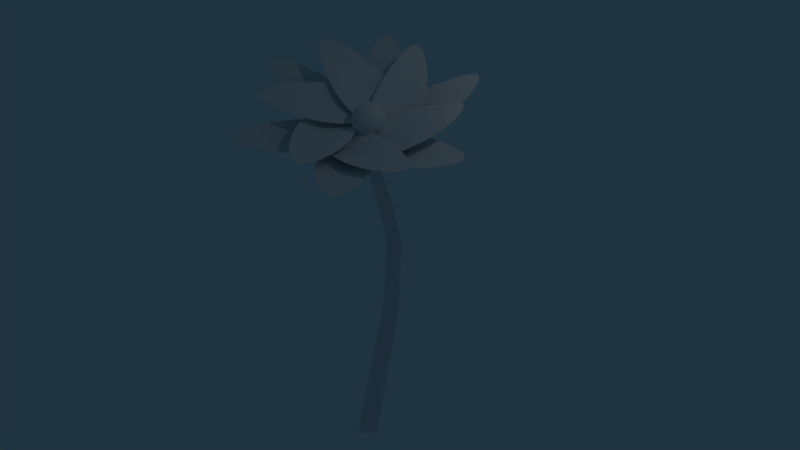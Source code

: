 # Source: Blume1.blend  (saved by Blender 2.78.0; exported with 4.5.12 LTS)
import bpy
from mathutils import Matrix  # noqa: F401  (used for matrix-valued properties, if any)

bpy.ops.wm.read_factory_settings(use_empty=True)
scene = bpy.context.scene
scene.name = 'Scene'

# ---- collections
col_collection_1 = bpy.data.collections.new('Collection 1'); scene.collection.children.link(col_collection_1)

# ---- materials (node trees are filled in below, after node groups)
mat_blume1_pollen = bpy.data.materials.new('blume1_pollen')
mat_blume1_pollen.alpha_threshold = 0.0
mat_blume1_pollen.use_transparent_shadow = False
mat_blume1_pollen.roughness = 0.5
mat_blume1_bl_te_001 = bpy.data.materials.new('blume1_blüte.001')
mat_blume1_bl_te_001.alpha_threshold = 0.0
mat_blume1_bl_te_001.use_transparent_shadow = False
mat_blume1_bl_te_001.roughness = 0.5
mat_blume1_st_ngel = bpy.data.materials.new('blume1_stängel')
mat_blume1_st_ngel.alpha_threshold = 0.0
mat_blume1_st_ngel.use_transparent_shadow = False
mat_blume1_st_ngel.roughness = 0.5

# ---- material node trees

# ---- world
world_world = bpy.data.worlds.new('World'); scene.world = world_world
world_world.color = (0.01457, 0.03337, 0.05088)
world_world.use_sun_shadow = False
world_world.sun_shadow_jitter_overblur = 0.0
world_world.cycles.sampling_method = 'MANUAL'

# ---- cameras
cam_camera = bpy.data.cameras.new('Camera')
cam_camera.clip_end = 100.0
cam_camera.lens = 35.0
cam_camera.sensor_width = 32.0
cam_camera.sensor_height = 18.0
cam_camera.ortho_scale = 7.314
cam_camera.dof.focus_distance = 0.0
cam_camera.dof.aperture_fstop = 128.0

# ---- lights
light_lamp = bpy.data.lights.new('Lamp', 'POINT')
light_lamp.transmission_factor = 0.0
light_lamp.cutoff_distance = 30.0
light_lamp.energy = 100.0
light_lamp.shadow_buffer_clip_start = 1.001
light_lamp.shadow_soft_size = 0.1
light_lamp.shadow_maximum_resolution = 0.006
light_lamp.use_absolute_resolution = True

# ---- meshes
me_sphere = bpy.data.meshes.new('Sphere')
me_sphere.from_pydata([(0.03806, 0.1913, 0.9808), (0.07466, 0.3753, 0.9239), (0.1084, 0.5449, 0.8315), (0.1379, 0.6935, 0.7071), (0.1622, 0.8155, 0.5556), (0.1802, 0.9061, 0.3827), (0.1913, 0.9619, 0.1951), (0.1951, 0.9808, 7.55e-08), (0.1913, 0.9619, -0.1951), (0.1802, 0.9061, -0.3827), (0.1622, 0.8155, -0.5556), (0.1379, 0.6935, -0.7071), (0.1084, 0.5449, -0.8315), (0.07466, 0.3753, -0.9239), (0.03806, 0.1913, -0.9808), (0.07466, 0.1802, 0.9808), (0.1464, 0.3536, 0.9239), (0.2126, 0.5133, 0.8315), (0.2706, 0.6533, 0.7071), (0.3182, 0.7682, 0.5556), (0.3536, 0.8536, 0.3827), (0.3753, 0.9061, 0.1951), (0.3827, 0.9239, 7.55e-08), (0.3753, 0.9061, -0.1951), (0.3536, 0.8536, -0.3827), (0.3182, 0.7682, -0.5556), (0.2706, 0.6533, -0.7071), (0.2126, 0.5133, -0.8315), (0.1464, 0.3536, -0.9239), (0.07466, 0.1802, -0.9808), (0.1084, 0.1622, 0.9808), (0.2126, 0.3182, 0.9239), (0.3087, 0.4619, 0.8315), (0.3928, 0.5879, 0.7071), (0.4619, 0.6913, 0.5556), (0.5133, 0.7682, 0.3827), (0.5449, 0.8155, 0.1951), (0.5556, 0.8315, 7.55e-08), (0.5449, 0.8155, -0.1951), (0.5133, 0.7682, -0.3827), (0.4619, 0.6913, -0.5556), (0.3928, 0.5879, -0.7071), (0.3087, 0.4619, -0.8315), (0.2126, 0.3182, -0.9239), (0.1084, 0.1622, -0.9808), (0.1379, 0.1379, 0.9808), (0.2706, 0.2706, 0.9239), (0.3928, 0.3928, 0.8315), (0.5, 0.5, 0.7071), (0.5879, 0.5879, 0.5556), (0.6533, 0.6533, 0.3827), (0.6935, 0.6935, 0.1951), (0.7071, 0.7071, 7.55e-08), (0.6935, 0.6935, -0.1951), (0.6533, 0.6533, -0.3827), (0.5879, 0.5879, -0.5556), (0.5, 0.5, -0.7071), (0.3928, 0.3928, -0.8315), (0.2706, 0.2706, -0.9239), (0.1379, 0.1379, -0.9808), (0.1622, 0.1084, 0.9808), (0.3182, 0.2126, 0.9239), (0.4619, 0.3087, 0.8315), (0.5879, 0.3928, 0.7071), (0.6913, 0.4619, 0.5556), (0.7682, 0.5133, 0.3827), (0.8155, 0.5449, 0.1951), (0.8315, 0.5556, 7.55e-08), (0.8155, 0.5449, -0.1951), (0.7682, 0.5133, -0.3827), (0.6913, 0.4619, -0.5556), (0.5879, 0.3928, -0.7071), (0.4619, 0.3087, -0.8315), (0.3182, 0.2126, -0.9239), (0.1622, 0.1084, -0.9808), (0.0, -3.258e-07, -1.0), (0.1802, 0.07466, 0.9808), (0.3536, 0.1464, 0.9239), (0.5133, 0.2126, 0.8315), (0.6533, 0.2706, 0.7071), (0.7682, 0.3182, 0.5556), (0.8536, 0.3536, 0.3827), (0.9061, 0.3753, 0.1951), (0.9239, 0.3827, 7.55e-08), (0.9061, 0.3753, -0.1951), (0.8536, 0.3536, -0.3827), (0.7682, 0.3182, -0.5556), (0.6533, 0.2706, -0.7071), (0.5133, 0.2126, -0.8315), (0.3536, 0.1464, -0.9239), (0.1802, 0.07466, -0.9808), (0.1913, 0.03806, 0.9808), (0.3753, 0.07466, 0.9239), (0.5449, 0.1084, 0.8315), (0.6935, 0.1379, 0.7071), (0.8155, 0.1622, 0.5556), (0.9061, 0.1802, 0.3827), (0.9619, 0.1913, 0.1951), (0.9808, 0.1951, 7.55e-08), (0.9619, 0.1913, -0.1951), (0.9061, 0.1802, -0.3827), (0.8155, 0.1622, -0.5556), (0.6935, 0.1379, -0.7071), (0.5449, 0.1084, -0.8315), (0.3753, 0.07466, -0.9239), (0.1913, 0.03806, -0.9808), (0.1951, -3.266e-07, 0.9808), (0.3827, -3.192e-07, 0.9239), (0.5556, -3.117e-07, 0.8315), (0.7071, -3.192e-07, 0.7071), (0.8315, -3.341e-07, 0.5556), (0.9239, -2.745e-07, 0.3827), (0.9808, -3.937e-07, 0.1951), (1.0, -3.788e-07, 7.55e-08), (0.9808, -3.937e-07, -0.1951), (0.9239, -2.298e-07, -0.3827), (0.8315, -3.341e-07, -0.5556), (0.7071, -3.192e-07, -0.7071), (0.5556, -3.415e-07, -0.8315), (0.3827, -3.043e-07, -0.9239), (0.1951, -3.08e-07, -0.9808), (0.1913, -0.03806, 0.9808), (0.3753, -0.07466, 0.9239), (0.5449, -0.1084, 0.8315), (0.6935, -0.138, 0.7071), (0.8155, -0.1622, 0.5556), (0.9061, -0.1802, 0.3827), (0.9619, -0.1913, 0.1951), (0.9808, -0.1951, 7.55e-08), (0.9619, -0.1913, -0.1951), (0.9061, -0.1802, -0.3827), (0.8155, -0.1622, -0.5556), (0.6935, -0.138, -0.7071), (0.5449, -0.1084, -0.8315), (0.3753, -0.07466, -0.9239), (0.1913, -0.03806, -0.9808), (0.1802, -0.07466, 0.9808), (0.3536, -0.1464, 0.9239), (0.5133, -0.2126, 0.8315), (0.6533, -0.2706, 0.7071), (0.7682, -0.3182, 0.5556), (0.8536, -0.3536, 0.3827), (0.9061, -0.3753, 0.1951), (0.9239, -0.3827, 7.55e-08), (0.9061, -0.3753, -0.1951), (0.8536, -0.3536, -0.3827), (0.7682, -0.3182, -0.5556), (0.6533, -0.2706, -0.7071), (0.5133, -0.2126, -0.8315), (0.3536, -0.1464, -0.9239), (0.1802, -0.07466, -0.9808), (0.1622, -0.1084, 0.9808), (0.3182, -0.2126, 0.9239), (0.4619, -0.3087, 0.8315), (0.5879, -0.3928, 0.7071), (0.6913, -0.4619, 0.5556), (0.7682, -0.5133, 0.3827), (0.8155, -0.5449, 0.1951), (0.8315, -0.5556, 7.55e-08), (0.8155, -0.5449, -0.1951), (0.7682, -0.5133, -0.3827), (0.6913, -0.4619, -0.5556), (0.5879, -0.3928, -0.7071), (0.4619, -0.3087, -0.8315), (0.3182, -0.2126, -0.9239), (0.1622, -0.1084, -0.9808), (0.1379, -0.138, 0.9808), (0.2706, -0.2706, 0.9239), (0.3928, -0.3928, 0.8315), (0.5, -0.5, 0.7071), (0.5879, -0.5879, 0.5556), (0.6533, -0.6533, 0.3827), (0.6935, -0.6935, 0.1951), (0.7071, -0.7071, 7.55e-08), (0.6935, -0.6935, -0.1951), (0.6533, -0.6533, -0.3827), (0.5879, -0.5879, -0.5556), (0.5, -0.5, -0.7071), (0.3928, -0.3928, -0.8315), (0.2706, -0.2706, -0.9239), (0.1379, -0.138, -0.9808), (0.1084, -0.1622, 0.9808), (0.2126, -0.3182, 0.9239), (0.3087, -0.4619, 0.8315), (0.3928, -0.5879, 0.7071), (0.4619, -0.6913, 0.5556), (0.5133, -0.7682, 0.3827), (0.5449, -0.8155, 0.1951), (0.5556, -0.8315, 7.55e-08), (0.5449, -0.8155, -0.1951), (0.5133, -0.7682, -0.3827), (0.4619, -0.6913, -0.5556), (0.3928, -0.5879, -0.7071), (0.3087, -0.4619, -0.8315), (0.2126, -0.3182, -0.9239), (0.1084, -0.1622, -0.9808), (0.07466, -0.1802, 0.9808), (0.1464, -0.3536, 0.9239), (0.2126, -0.5133, 0.8315), (0.2706, -0.6533, 0.7071), (0.3182, -0.7682, 0.5556), (0.3536, -0.8536, 0.3827), (0.3753, -0.9061, 0.1951), (0.3827, -0.9239, 7.55e-08), (0.3753, -0.9061, -0.1951), (0.3536, -0.8536, -0.3827), (0.3182, -0.7682, -0.5556), (0.2706, -0.6533, -0.7071), (0.2126, -0.5133, -0.8315), (0.1464, -0.3536, -0.9239), (0.07466, -0.1802, -0.9808), (0.03806, -0.1913, 0.9808), (0.07466, -0.3753, 0.9239), (0.1084, -0.5449, 0.8315), (0.1379, -0.6935, 0.7071), (0.1622, -0.8155, 0.5556), (0.1802, -0.9061, 0.3827), (0.1913, -0.9619, 0.1951), (0.1951, -0.9808, 7.55e-08), (0.1913, -0.9619, -0.1951), (0.1802, -0.9061, -0.3827), (0.1622, -0.8155, -0.5556), (0.1379, -0.6935, -0.7071), (0.1084, -0.5449, -0.8315), (0.07466, -0.3753, -0.9239), (0.03806, -0.1913, -0.9808), (-7.212e-09, -0.1951, 0.9808), (4.122e-08, -0.3827, 0.9239), (2.632e-08, -0.5556, 0.8315), (-2.584e-08, -0.7071, 0.7071), (-8.544e-08, -0.8315, 0.5556), (6.357e-08, -0.9239, 0.3827), (-8.544e-08, -0.9808, 0.1951), (-1.003e-07, -1.0, 7.55e-08), (-8.544e-08, -0.9808, -0.1951), (6.357e-08, -0.9239, -0.3827), (-8.544e-08, -0.8315, -0.5556), (-2.584e-08, -0.7071, -0.7071), (-1.094e-08, -0.5556, -0.8315), (3.964e-09, -0.3827, -0.9239), (3.964e-09, -0.1951, -0.9808), (-0.03806, -0.1913, 0.9808), (-0.07466, -0.3753, 0.9239), (-0.1084, -0.5449, 0.8315), (-0.1379, -0.6935, 0.7071), (-0.1622, -0.8155, 0.5556), (-0.1802, -0.9061, 0.3827), (-0.1913, -0.9619, 0.1951), (-0.1951, -0.9808, 7.55e-08), (-0.1913, -0.9619, -0.1951), (-0.1802, -0.9061, -0.3827), (-0.1622, -0.8155, -0.5556), (-0.1379, -0.6935, -0.7071), (-0.1084, -0.5449, -0.8315), (-0.07466, -0.3753, -0.9239), (-0.03806, -0.1913, -0.9808), (-0.07466, -0.1802, 0.9808), (-0.1464, -0.3536, 0.9239), (-0.2126, -0.5133, 0.8315), (-0.2706, -0.6533, 0.7071), (-0.3182, -0.7682, 0.5556), (-0.3536, -0.8536, 0.3827), (-0.3753, -0.9061, 0.1951), (-0.3827, -0.9239, 7.55e-08), (-0.3753, -0.9061, -0.1951), (-0.3536, -0.8536, -0.3827), (-0.3182, -0.7682, -0.5556), (-0.2706, -0.6533, -0.7071), (-0.2126, -0.5133, -0.8315), (-0.1464, -0.3536, -0.9239), (-0.07466, -0.1802, -0.9808), (-1.81e-07, -5.968e-07, 1.0), (-0.1084, -0.1622, 0.9808), (-0.2126, -0.3182, 0.9239), (-0.3087, -0.4619, 0.8315), (-0.3928, -0.5879, 0.7071), (-0.4619, -0.6913, 0.5556), (-0.5133, -0.7682, 0.3827), (-0.5449, -0.8155, 0.1951), (-0.5556, -0.8315, 7.55e-08), (-0.5449, -0.8155, -0.1951), (-0.5133, -0.7682, -0.3827), (-0.4619, -0.6913, -0.5556), (-0.3928, -0.5879, -0.7071), (-0.3087, -0.4619, -0.8315), (-0.2126, -0.3182, -0.9239), (-0.1084, -0.1622, -0.9808), (-0.1379, -0.138, 0.9808), (-0.2706, -0.2706, 0.9239), (-0.3928, -0.3928, 0.8315), (-0.5, -0.5, 0.7071), (-0.5879, -0.5879, 0.5556), (-0.6533, -0.6533, 0.3827), (-0.6935, -0.6935, 0.1951), (-0.7071, -0.7071, 7.55e-08), (-0.6935, -0.6935, -0.1951), (-0.6533, -0.6533, -0.3827), (-0.5879, -0.5879, -0.5556), (-0.5, -0.5, -0.7071), (-0.3928, -0.3928, -0.8315), (-0.2706, -0.2706, -0.9239), (-0.1379, -0.1379, -0.9808), (-0.1622, -0.1084, 0.9808), (-0.3182, -0.2126, 0.9239), (-0.4619, -0.3087, 0.8315), (-0.5879, -0.3928, 0.7071), (-0.6913, -0.4619, 0.5556), (-0.7682, -0.5133, 0.3827), (-0.8155, -0.5449, 0.1951), (-0.8315, -0.5556, 7.55e-08), (-0.8155, -0.5449, -0.1951), (-0.7682, -0.5133, -0.3827), (-0.6913, -0.4619, -0.5556), (-0.5879, -0.3928, -0.7071), (-0.4619, -0.3087, -0.8315), (-0.3182, -0.2126, -0.9239), (-0.1622, -0.1084, -0.9808), (-0.1802, -0.07466, 0.9808), (-0.3536, -0.1464, 0.9239), (-0.5133, -0.2126, 0.8315), (-0.6533, -0.2706, 0.7071), (-0.7682, -0.3182, 0.5556), (-0.8536, -0.3536, 0.3827), (-0.9061, -0.3753, 0.1951), (-0.9239, -0.3827, 7.55e-08), (-0.9061, -0.3753, -0.1951), (-0.8536, -0.3536, -0.3827), (-0.7682, -0.3182, -0.5556), (-0.6533, -0.2706, -0.7071), (-0.5133, -0.2126, -0.8315), (-0.3536, -0.1464, -0.9239), (-0.1802, -0.07466, -0.9808), (-0.1913, -0.03806, 0.9808), (-0.3753, -0.07466, 0.9239), (-0.5449, -0.1084, 0.8315), (-0.6935, -0.1379, 0.7071), (-0.8155, -0.1622, 0.5556), (-0.9061, -0.1802, 0.3827), (-0.9619, -0.1913, 0.1951), (-0.9808, -0.1951, 7.55e-08), (-0.9619, -0.1913, -0.1951), (-0.9061, -0.1802, -0.3827), (-0.8155, -0.1622, -0.5556), (-0.6935, -0.1379, -0.7071), (-0.5449, -0.1084, -0.8315), (-0.3753, -0.07466, -0.9239), (-0.1913, -0.03806, -0.9808), (-0.1951, -3.117e-07, 0.9808), (-0.3827, -2.819e-07, 0.9239), (-0.5556, -2.819e-07, 0.8315), (-0.7071, -1.851e-07, 0.7071), (-0.8315, -1.404e-07, 0.5556), (-0.9239, -3.192e-07, 0.3827), (-0.9808, -9.567e-08, 0.1951), (-1.0, -1.404e-07, 7.55e-08), (-0.9808, -9.567e-08, -0.1951), (-0.9239, -3.192e-07, -0.3827), (-0.8315, -1.404e-07, -0.5556), (-0.7071, -1.851e-07, -0.7071), (-0.5556, -2.596e-07, -0.8315), (-0.3827, -2.521e-07, -0.9239), (-0.1951, -3.155e-07, -0.9808), (-0.1913, 0.03806, 0.9808), (-0.3753, 0.07466, 0.9239), (-0.5449, 0.1084, 0.8315), (-0.6935, 0.1379, 0.7071), (-0.8155, 0.1622, 0.5556), (-0.9061, 0.1802, 0.3827), (-0.9619, 0.1913, 0.1951), (-0.9808, 0.1951, 7.55e-08), (-0.9619, 0.1913, -0.1951), (-0.9061, 0.1802, -0.3827), (-0.8155, 0.1622, -0.5556), (-0.6935, 0.1379, -0.7071), (-0.5449, 0.1084, -0.8315), (-0.3753, 0.07466, -0.9239), (-0.1913, 0.03806, -0.9808), (-0.1802, 0.07466, 0.9808), (-0.3536, 0.1464, 0.9239), (-0.5133, 0.2126, 0.8315), (-0.6533, 0.2706, 0.7071), (-0.7682, 0.3182, 0.5556), (-0.8536, 0.3536, 0.3827), (-0.9061, 0.3753, 0.1951), (-0.9239, 0.3827, 7.55e-08), (-0.9061, 0.3753, -0.1951), (-0.8536, 0.3536, -0.3827), (-0.7682, 0.3182, -0.5556), (-0.6533, 0.2706, -0.7071), (-0.5133, 0.2126, -0.8315), (-0.3536, 0.1464, -0.9239), (-0.1802, 0.07466, -0.9808), (-0.1622, 0.1084, 0.9808), (-0.3182, 0.2126, 0.9239), (-0.4619, 0.3087, 0.8315), (-0.5879, 0.3928, 0.7071), (-0.6913, 0.4619, 0.5556), (-0.7682, 0.5133, 0.3827), (-0.8155, 0.5449, 0.1951), (-0.8315, 0.5556, 7.55e-08), (-0.8155, 0.5449, -0.1951), (-0.7682, 0.5133, -0.3827), (-0.6913, 0.4619, -0.5556), (-0.5879, 0.3928, -0.7071), (-0.4619, 0.3087, -0.8315), (-0.3182, 0.2126, -0.9239), (-0.1622, 0.1084, -0.9808), (-0.1379, 0.1379, 0.9808), (-0.2706, 0.2706, 0.9239), (-0.3928, 0.3928, 0.8315), (-0.5, 0.5, 0.7071), (-0.5879, 0.5879, 0.5556), (-0.6533, 0.6533, 0.3827), (-0.6935, 0.6935, 0.1951), (-0.7071, 0.7071, 7.55e-08), (-0.6935, 0.6935, -0.1951), (-0.6533, 0.6533, -0.3827), (-0.5879, 0.5879, -0.5556), (-0.5, 0.5, -0.7071), (-0.3928, 0.3928, -0.8315), (-0.2706, 0.2706, -0.9239), (-0.1379, 0.1379, -0.9808), (-0.1084, 0.1622, 0.9808), (-0.2126, 0.3182, 0.9239), (-0.3087, 0.4619, 0.8315), (-0.3928, 0.5879, 0.7071), (-0.4619, 0.6913, 0.5556), (-0.5133, 0.7682, 0.3827), (-0.5449, 0.8155, 0.1951), (-0.5556, 0.8315, 7.55e-08), (-0.5449, 0.8155, -0.1951), (-0.5133, 0.7682, -0.3827), (-0.4619, 0.6913, -0.5556), (-0.3928, 0.5879, -0.7071), (-0.3087, 0.4619, -0.8315), (-0.2126, 0.3182, -0.9239), (-0.1084, 0.1622, -0.9808), (-0.07466, 0.1802, 0.9808), (-0.1464, 0.3536, 0.9239), (-0.2126, 0.5133, 0.8315), (-0.2706, 0.6533, 0.7071), (-0.3182, 0.7682, 0.5556), (-0.3536, 0.8536, 0.3827), (-0.3753, 0.9061, 0.1951), (-0.3827, 0.9239, 7.55e-08), (-0.3753, 0.9061, -0.1951), (-0.3536, 0.8536, -0.3827), (-0.3182, 0.7682, -0.5556), (-0.2706, 0.6533, -0.7071), (-0.2126, 0.5133, -0.8315), (-0.1464, 0.3536, -0.9239), (-0.07466, 0.1802, -0.9808), (-0.03806, 0.1913, 0.9808), (-0.07466, 0.3753, 0.9239), (-0.1084, 0.5449, 0.8315), (-0.1379, 0.6935, 0.7071), (-0.1622, 0.8155, 0.5556), (-0.1802, 0.9061, 0.3827), (-0.1913, 0.9619, 0.1951), (-0.1951, 0.9808, 7.55e-08), (-0.1913, 0.9619, -0.1951), (-0.1802, 0.9061, -0.3827), (-0.1622, 0.8155, -0.5556), (-0.1379, 0.6935, -0.7071), (-0.1084, 0.5449, -0.8315), (-0.07466, 0.3753, -0.9239), (-0.03806, 0.1913, -0.9808), (3.749e-08, 0.1951, 0.9808), (7.847e-08, 0.3827, 0.9239), (1.083e-07, 0.5556, 0.8315), (1.53e-07, 0.7071, 0.7071), (2.722e-07, 0.8315, 0.5556), (6.357e-08, 0.9239, 0.3827), (2.573e-07, 0.9808, 0.1951), (2.722e-07, 1.0, 7.55e-08), (2.573e-07, 0.9808, -0.1951), (6.357e-08, 0.9239, -0.3827), (2.722e-07, 0.8315, -0.5556), (1.53e-07, 0.7071, -0.7071), (1.232e-07, 0.5556, -0.8315), (7.847e-08, 0.3827, -0.9239), (1.514e-08, 0.1951, -0.9808)], [], [(468, 467, 0, 1), (474, 473, 6, 7), (473, 472, 5, 6), (479, 478, 11, 12), (467, 271, 0), (472, 471, 4, 5), (478, 477, 10, 11), (477, 476, 9, 10), (471, 470, 3, 4), (476, 475, 8, 9), (75, 481, 14), (481, 480, 13, 14), (470, 469, 2, 3), (469, 468, 1, 2), (475, 474, 7, 8), (480, 479, 12, 13), (2, 1, 16, 17), (8, 7, 22, 23), (13, 12, 27, 28), (1, 0, 15, 16), (7, 6, 21, 22), (6, 5, 20, 21), (12, 11, 26, 27), (0, 271, 15), (5, 4, 19, 20), (11, 10, 25, 26), (10, 9, 24, 25), (4, 3, 18, 19), (9, 8, 23, 24), (75, 14, 29), (14, 13, 28, 29), (3, 2, 17, 18), (24, 23, 38, 39), (75, 29, 44), (18, 17, 32, 33), (23, 22, 37, 38), (29, 28, 43, 44), (28, 27, 42, 43), (17, 16, 31, 32), (16, 15, 30, 31), (22, 21, 36, 37), (27, 26, 41, 42), (15, 271, 30), (21, 20, 35, 36), (20, 19, 34, 35), (26, 25, 40, 41), (19, 18, 33, 34), (25, 24, 39, 40), (35, 34, 49, 50), (34, 33, 48, 49), (40, 39, 54, 55), (75, 44, 59), (33, 32, 47, 48), (39, 38, 53, 54), (38, 37, 52, 53), (44, 43, 58, 59), (32, 31, 46, 47), (37, 36, 51, 52), (43, 42, 57, 58), (42, 41, 56, 57), (31, 30, 45, 46), (30, 271, 45), (36, 35, 50, 51), (41, 40, 55, 56), (57, 56, 71, 72), (56, 55, 70, 71), (45, 271, 60), (50, 49, 64, 65), (55, 54, 69, 70), (75, 59, 74), (49, 48, 63, 64), (48, 47, 62, 63), (54, 53, 68, 69), (59, 58, 73, 74), (47, 46, 61, 62), (53, 52, 67, 68), (52, 51, 66, 67), (58, 57, 72, 73), (46, 45, 60, 61), (51, 50, 65, 66), (61, 60, 76, 77), (67, 66, 82, 83), (66, 65, 81, 82), (72, 71, 87, 88), (60, 271, 76), (65, 64, 80, 81), (71, 70, 86, 87), (70, 69, 85, 86), (64, 63, 79, 80), (69, 68, 84, 85), (75, 74, 90), (74, 73, 89, 90), (63, 62, 78, 79), (62, 61, 77, 78), (68, 67, 83, 84), (73, 72, 88, 89), (84, 83, 98, 99), (90, 89, 104, 105), (89, 88, 103, 104), (78, 77, 92, 93), (77, 76, 91, 92), (83, 82, 97, 98), (88, 87, 102, 103), (76, 271, 91), (82, 81, 96, 97), (81, 80, 95, 96), (87, 86, 101, 102), (80, 79, 94, 95), (86, 85, 100, 101), (85, 84, 99, 100), (75, 90, 105), (79, 78, 93, 94), (75, 105, 120), (94, 93, 108, 109), (100, 99, 114, 115), (99, 98, 113, 114), (105, 104, 119, 120), (93, 92, 107, 108), (98, 97, 112, 113), (104, 103, 118, 119), (103, 102, 117, 118), (92, 91, 106, 107), (91, 271, 106), (97, 96, 111, 112), (102, 101, 116, 117), (96, 95, 110, 111), (95, 94, 109, 110), (101, 100, 115, 116), (111, 110, 125, 126), (116, 115, 130, 131), (75, 120, 135), (110, 109, 124, 125), (109, 108, 123, 124), (115, 114, 129, 130), (120, 119, 134, 135), (108, 107, 122, 123), (114, 113, 128, 129), (113, 112, 127, 128), (119, 118, 133, 134), (107, 106, 121, 122), (112, 111, 126, 127), (118, 117, 132, 133), (117, 116, 131, 132), (106, 271, 121), (121, 271, 136), (126, 125, 140, 141), (132, 131, 146, 147), (131, 130, 145, 146), (125, 124, 139, 140), (130, 129, 144, 145), (75, 135, 150), (135, 134, 149, 150), (124, 123, 138, 139), (123, 122, 137, 138), (129, 128, 143, 144), (134, 133, 148, 149), (122, 121, 136, 137), (128, 127, 142, 143), (127, 126, 141, 142), (133, 132, 147, 148), (137, 136, 151, 152), (143, 142, 157, 158), (148, 147, 162, 163), (136, 271, 151), (142, 141, 156, 157), (141, 140, 155, 156), (147, 146, 161, 162), (140, 139, 154, 155), (146, 145, 160, 161), (145, 144, 159, 160), (75, 150, 165), (139, 138, 153, 154), (144, 143, 158, 159), (150, 149, 164, 165), (149, 148, 163, 164), (138, 137, 152, 153), (159, 158, 173, 174), (165, 164, 179, 180), (153, 152, 167, 168), (158, 157, 172, 173), (164, 163, 178, 179), (163, 162, 177, 178), (152, 151, 166, 167), (151, 271, 166), (157, 156, 171, 172), (162, 161, 176, 177), (156, 155, 170, 171), (155, 154, 169, 170), (161, 160, 175, 176), (75, 165, 180), (154, 153, 168, 169), (160, 159, 174, 175), (170, 169, 184, 185), (169, 168, 183, 184), (175, 174, 189, 190), (180, 179, 194, 195), (168, 167, 182, 183), (174, 173, 188, 189), (173, 172, 187, 188), (179, 178, 193, 194), (167, 166, 181, 182), (172, 171, 186, 187), (178, 177, 192, 193), (177, 176, 191, 192), (166, 271, 181), (171, 170, 185, 186), (176, 175, 190, 191), (75, 180, 195), (192, 191, 206, 207), (191, 190, 205, 206), (185, 184, 199, 200), (190, 189, 204, 205), (75, 195, 210), (195, 194, 209, 210), (184, 183, 198, 199), (183, 182, 197, 198), (189, 188, 203, 204), (194, 193, 208, 209), (182, 181, 196, 197), (188, 187, 202, 203), (187, 186, 201, 202), (193, 192, 207, 208), (181, 271, 196), (186, 185, 200, 201), (196, 271, 211), (202, 201, 216, 217), (201, 200, 215, 216), (207, 206, 221, 222), (200, 199, 214, 215), (206, 205, 220, 221), (205, 204, 219, 220), (75, 210, 225), (199, 198, 213, 214), (204, 203, 218, 219), (210, 209, 224, 225), (209, 208, 223, 224), (198, 197, 212, 213), (197, 196, 211, 212), (203, 202, 217, 218), (208, 207, 222, 223), (218, 217, 232, 233), (224, 223, 238, 239), (223, 222, 237, 238), (212, 211, 226, 227), (211, 271, 226), (217, 216, 231, 232), (222, 221, 236, 237), (216, 215, 230, 231), (215, 214, 229, 230), (221, 220, 235, 236), (75, 225, 240), (214, 213, 228, 229), (220, 219, 234, 235), (219, 218, 233, 234), (225, 224, 239, 240), (213, 212, 227, 228), (240, 239, 254, 255), (228, 227, 242, 243), (234, 233, 248, 249), (233, 232, 247, 248), (239, 238, 253, 254), (227, 226, 241, 242), (232, 231, 246, 247), (238, 237, 252, 253), (237, 236, 251, 252), (226, 271, 241), (231, 230, 245, 246), (236, 235, 250, 251), (75, 240, 255), (230, 229, 244, 245), (229, 228, 243, 244), (235, 234, 249, 250), (245, 244, 259, 260), (250, 249, 264, 265), (75, 255, 270), (255, 254, 269, 270), (244, 243, 258, 259), (243, 242, 257, 258), (249, 248, 263, 264), (254, 253, 268, 269), (242, 241, 256, 257), (248, 247, 262, 263), (247, 246, 261, 262), (253, 252, 267, 268), (241, 271, 256), (246, 245, 260, 261), (252, 251, 266, 267), (251, 250, 265, 266), (260, 259, 275, 276), (266, 265, 281, 282), (265, 264, 280, 281), (75, 270, 286), (259, 258, 274, 275), (264, 263, 279, 280), (270, 269, 285, 286), (269, 268, 284, 285), (258, 257, 273, 274), (257, 256, 272, 273), (263, 262, 278, 279), (268, 267, 283, 284), (256, 271, 272), (262, 261, 277, 278), (261, 260, 276, 277), (267, 266, 282, 283), (272, 271, 287), (278, 277, 292, 293), (283, 282, 297, 298), (277, 276, 291, 292), (276, 275, 290, 291), (282, 281, 296, 297), (75, 286, 301), (275, 274, 289, 290), (281, 280, 295, 296), (280, 279, 294, 295), (286, 285, 300, 301), (274, 273, 288, 289), (279, 278, 293, 294), (285, 284, 299, 300), (284, 283, 298, 299), (273, 272, 287, 288), (294, 293, 308, 309), (300, 299, 314, 315), (288, 287, 302, 303), (293, 292, 307, 308), (299, 298, 313, 314), (298, 297, 312, 313), (287, 271, 302), (292, 291, 306, 307), (297, 296, 311, 312), (75, 301, 316), (291, 290, 305, 306), (290, 289, 304, 305), (296, 295, 310, 311), (301, 300, 315, 316), (289, 288, 303, 304), (295, 294, 309, 310), (305, 304, 319, 320), (304, 303, 318, 319), (310, 309, 324, 325), (315, 314, 329, 330), (303, 302, 317, 318), (309, 308, 323, 324), (308, 307, 322, 323), (314, 313, 328, 329), (302, 271, 317), (307, 306, 321, 322), (313, 312, 327, 328), (312, 311, 326, 327), (306, 305, 320, 321), (311, 310, 325, 326), (75, 316, 331), (316, 315, 330, 331), (327, 326, 341, 342), (326, 325, 340, 341), (75, 331, 346), (320, 319, 334, 335), (325, 324, 339, 340), (331, 330, 345, 346), (330, 329, 344, 345), (319, 318, 333, 334), (318, 317, 332, 333), (324, 323, 338, 339), (329, 328, 343, 344), (317, 271, 332), (323, 322, 337, 338), (322, 321, 336, 337), (328, 327, 342, 343), (321, 320, 335, 336), (337, 336, 351, 352), (336, 335, 350, 351), (342, 341, 356, 357), (75, 346, 361), (335, 334, 349, 350), (341, 340, 355, 356), (340, 339, 354, 355), (346, 345, 360, 361), (334, 333, 348, 349), (339, 338, 353, 354), (345, 344, 359, 360), (344, 343, 358, 359), (333, 332, 347, 348), (332, 271, 347), (338, 337, 352, 353), (343, 342, 357, 358), (353, 352, 367, 368), (359, 358, 373, 374), (358, 357, 372, 373), (347, 271, 362), (352, 351, 366, 367), (357, 356, 371, 372), (75, 361, 376), (351, 350, 365, 366), (350, 349, 364, 365), (356, 355, 370, 371), (361, 360, 375, 376), (349, 348, 363, 364), (355, 354, 369, 370), (354, 353, 368, 369), (360, 359, 374, 375), (348, 347, 362, 363), (375, 374, 389, 390), (363, 362, 377, 378), (369, 368, 383, 384), (368, 367, 382, 383), (374, 373, 388, 389), (362, 271, 377), (367, 366, 381, 382), (373, 372, 387, 388), (372, 371, 386, 387), (366, 365, 380, 381), (371, 370, 385, 386), (75, 376, 391), (376, 375, 390, 391), (365, 364, 379, 380), (364, 363, 378, 379), (370, 369, 384, 385), (380, 379, 394, 395), (385, 384, 399, 400), (391, 390, 405, 406), (390, 389, 404, 405), (379, 378, 393, 394), (378, 377, 392, 393), (384, 383, 398, 399), (389, 388, 403, 404), (377, 271, 392), (383, 382, 397, 398), (382, 381, 396, 397), (388, 387, 402, 403), (381, 380, 395, 396), (387, 386, 401, 402), (386, 385, 400, 401), (75, 391, 406), (75, 406, 421), (395, 394, 409, 410), (401, 400, 415, 416), (400, 399, 414, 415), (406, 405, 420, 421), (394, 393, 408, 409), (399, 398, 413, 414), (405, 404, 419, 420), (404, 403, 418, 419), (393, 392, 407, 408), (392, 271, 407), (398, 397, 412, 413), (403, 402, 417, 418), (397, 396, 411, 412), (396, 395, 410, 411), (402, 401, 416, 417), (412, 411, 426, 427), (417, 416, 431, 432), (75, 421, 436), (411, 410, 425, 426), (410, 409, 424, 425), (416, 415, 430, 431), (421, 420, 435, 436), (409, 408, 423, 424), (415, 414, 429, 430), (414, 413, 428, 429), (420, 419, 434, 435), (408, 407, 422, 423), (413, 412, 427, 428), (419, 418, 433, 434), (418, 417, 432, 433), (407, 271, 422), (428, 427, 442, 443), (434, 433, 448, 449), (422, 271, 437), (427, 426, 441, 442), (433, 432, 447, 448), (432, 431, 446, 447), (426, 425, 440, 441), (431, 430, 445, 446), (75, 436, 451), (436, 435, 450, 451), (425, 424, 439, 440), (424, 423, 438, 439), (430, 429, 444, 445), (435, 434, 449, 450), (423, 422, 437, 438), (429, 428, 443, 444), (439, 438, 453, 454), (438, 437, 452, 453), (444, 443, 458, 459), (449, 448, 463, 464), (437, 271, 452), (443, 442, 457, 458), (442, 441, 456, 457), (448, 447, 462, 463), (441, 440, 455, 456), (447, 446, 461, 462), (446, 445, 460, 461), (75, 451, 466), (440, 439, 454, 455), (445, 444, 459, 460), (451, 450, 465, 466), (450, 449, 464, 465), (461, 460, 475, 476), (460, 459, 474, 475), (466, 465, 480, 481), (454, 453, 468, 469), (459, 458, 473, 474), (465, 464, 479, 480), (464, 463, 478, 479), (453, 452, 467, 468), (452, 271, 467), (458, 457, 472, 473), (463, 462, 477, 478), (457, 456, 471, 472), (456, 455, 470, 471), (462, 461, 476, 477), (75, 466, 481), (455, 454, 469, 470)])
me_sphere.polygons.foreach_set('use_smooth', [True] * 512)
me_sphere.materials.append(mat_blume1_pollen)
me_sphere.use_remesh_preserve_volume = False
me_sphere.use_remesh_preserve_attributes = False
me_sphere.use_mirror_vertex_groups = False
me_sphere.update()
me_plane_001 = bpy.data.meshes.new('Plane.001')
me_plane_001.from_pydata([(-0.5364, 0.5644, -0.3509), (0.9807, 0.5483, -0.3539), (-0.5249, 2.987, 0.1856), (0.9928, 3.476, 0.2863), (-0.7339, 1.821, -0.07206), (0.35, -0.1112, -0.7064), (1.263, 1.927, -0.05306), (0.2033, 4.743, 0.7411), (0.4673, 1.492, -0.5136)], [], [(8, 6, 3, 7), (4, 8, 7, 2), (0, 5, 8, 4), (5, 1, 6, 8)])
me_plane_001.polygons.foreach_set('use_smooth', [True] * 4)
me_plane_001.materials.append(mat_blume1_bl_te_001)
me_plane_001.use_remesh_preserve_volume = False
me_plane_001.use_remesh_preserve_attributes = False
me_plane_001.use_mirror_vertex_groups = False
me_plane_001.update()
me_plane = bpy.data.meshes.new('Plane')
me_plane.from_pydata([(0.3816, -0.07702, -0.06816), (1.399, 1.034, 0.1075), (-1.434, 1.451, 0.6569), (-0.7964, 2.881, 0.9754), (-0.6954, 0.5651, 0.2843), (1.482, 0.1837, -0.3686), (0.5491, 2.108, 0.5484), (-2.277, 3.067, 1.433), (0.3556, 1.299, -0.03635)], [], [(8, 6, 3, 7), (4, 8, 7, 2), (0, 5, 8, 4), (5, 1, 6, 8)])
me_plane.polygons.foreach_set('use_smooth', [True] * 4)
me_plane.materials.append(mat_blume1_bl_te_001)
me_plane.use_remesh_preserve_volume = False
me_plane.use_remesh_preserve_attributes = False
me_plane.use_mirror_vertex_groups = False
me_plane.update()
me_cylinder = bpy.data.meshes.new('Cylinder')
me_cylinder.from_pydata([(0.0, 1.0, -1.0), (0.0, 1.0, 1.0), (0.1951, 0.9808, -1.0), (0.1951, 0.9808, 1.0), (0.3827, 0.9239, -1.0), (0.3827, 0.9239, 1.0), (0.5556, 0.8315, -1.0), (0.5556, 0.8315, 1.0), (0.7071, 0.7071, -1.0), (0.7071, 0.7071, 1.0), (0.8315, 0.5556, -1.0), (0.8315, 0.5556, 1.0), (0.9239, 0.3827, -1.0), (0.9239, 0.3827, 1.0), (0.9808, 0.1951, -1.0), (0.9808, 0.1951, 1.0), (1.0, 7.55e-08, -1.0), (1.0, 7.55e-08, 1.0), (0.9808, -0.1951, -1.0), (0.9808, -0.1951, 1.0), (0.9239, -0.3827, -1.0), (0.9239, -0.3827, 1.0), (0.8315, -0.5556, -1.0), (0.8315, -0.5556, 1.0), (0.7071, -0.7071, -1.0), (0.7071, -0.7071, 1.0), (0.5556, -0.8315, -1.0), (0.5556, -0.8315, 1.0), (0.3827, -0.9239, -1.0), (0.3827, -0.9239, 1.0), (0.1951, -0.9808, -1.0), (0.1951, -0.9808, 1.0), (-3.258e-07, -1.0, -1.0), (-3.258e-07, -1.0, 1.0), (-0.1951, -0.9808, -1.0), (-0.1951, -0.9808, 1.0), (-0.3827, -0.9239, -1.0), (-0.3827, -0.9239, 1.0), (-0.5556, -0.8315, -1.0), (-0.5556, -0.8315, 1.0), (-0.7071, -0.7071, -1.0), (-0.7071, -0.7071, 1.0), (-0.8315, -0.5556, -1.0), (-0.8315, -0.5556, 1.0), (-0.9239, -0.3827, -1.0), (-0.9239, -0.3827, 1.0), (-0.9808, -0.1951, -1.0), (-0.9808, -0.1951, 1.0), (-1.0, 9.656e-07, -1.0), (-1.0, 9.656e-07, 1.0), (-0.9808, 0.1951, -1.0), (-0.9808, 0.1951, 1.0), (-0.9239, 0.3827, -1.0), (-0.9239, 0.3827, 1.0), (-0.8315, 0.5556, -1.0), (-0.8315, 0.5556, 1.0), (-0.7071, 0.7071, -1.0), (-0.7071, 0.7071, 1.0), (-0.5556, 0.8315, -1.0), (-0.5556, 0.8315, 1.0), (-0.3827, 0.9239, -1.0), (-0.3827, 0.9239, 1.0), (-0.1951, 0.9808, -1.0), (-0.1951, 0.9808, 1.0), (-9.237e-08, 1.778, 1.0), (0.3468, 1.744, 1.0), (0.6804, 1.643, 1.0), (0.9877, 1.478, 1.0), (1.257, 1.257, 1.0), (1.478, 0.9877, 1.0), (1.643, 0.6804, 1.0), (1.744, 0.3468, 1.0), (1.778, -8.746e-08, 1.0), (1.744, -0.3468, 1.0), (1.643, -0.6804, 1.0), (1.478, -0.9877, 1.0), (1.257, -1.257, 1.0), (0.9877, -1.478, 1.0), (0.6804, -1.643, 1.0), (0.3468, -1.744, 1.0), (-6.717e-07, -1.778, 1.0), (-0.3468, -1.744, 1.0), (-0.6804, -1.643, 1.0), (-0.9877, -1.478, 1.0), (-1.257, -1.257, 1.0), (-1.478, -0.9877, 1.0), (-1.643, -0.6804, 1.0), (-1.744, -0.3468, 1.0), (-1.778, 1.495e-06, 1.0), (-1.744, 0.3468, 1.0), (-1.643, 0.6804, 1.0), (-1.478, 0.9877, 1.0), (-1.257, 1.257, 1.0), (-0.9877, 1.478, 1.0), (-0.6804, 1.643, 1.0), (-0.3468, 1.744, 1.0), (2.525, -1.527, -0.7947), (2.712, -1.584, -0.7947), (2.885, -1.676, -0.7947), (3.037, -1.801, -0.7947), (3.161, -1.952, -0.7947), (3.253, -2.125, -0.7947), (3.31, -2.313, -0.7947), (3.329, -2.508, -0.7947), (3.31, -2.703, -0.7947), (3.253, -2.89, -0.7947), (3.161, -3.063, -0.7947), (3.037, -3.215, -0.7947), (2.885, -3.339, -0.7947), (2.712, -3.431, -0.7947), (2.525, -3.488, -0.7947), (2.329, -3.508, -0.7947), (2.134, -3.488, -0.7947), (1.947, -3.431, -0.7947), (1.774, -3.339, -0.7947), (1.622, -3.215, -0.7947), (1.498, -3.063, -0.7947), (1.406, -2.89, -0.7947), (1.349, -2.703, -0.7947), (1.329, -2.508, -0.7947), (1.349, -2.313, -0.7947), (1.406, -2.125, -0.7947), (1.498, -1.952, -0.7947), (1.622, -1.801, -0.7947), (1.774, -1.676, -0.7947), (1.947, -1.584, -0.7947), (2.134, -1.527, -0.7947), (2.329, -1.508, -0.7947), (1.117, -0.7628, -0.8989), (1.305, -0.8197, -0.8989), (1.478, -0.9121, -0.8989), (1.629, -1.036, -0.8989), (1.754, -1.188, -0.8989), (1.846, -1.361, -0.8989), (1.903, -1.548, -0.8989), (1.922, -1.744, -0.8989), (1.903, -1.939, -0.8989), (1.846, -2.126, -0.8989), (1.754, -2.299, -0.8989), (1.629, -2.451, -0.8989), (1.478, -2.575, -0.8989), (1.305, -2.667, -0.8989), (1.117, -2.724, -0.8989), (0.9223, -2.744, -0.8989), (0.7272, -2.724, -0.8989), (0.5396, -2.667, -0.8989), (0.3668, -2.575, -0.8989), (0.2152, -2.451, -0.8989), (0.09086, -2.299, -0.8989), (-0.001552, -2.126, -0.8989), (-0.05846, -1.939, -0.8989), (-0.07767, -1.744, -0.8989), (-0.05846, -1.548, -0.8989), (-0.001551, -1.361, -0.8989), (0.09086, -1.188, -0.8989), (0.2152, -1.036, -0.8989), (0.3668, -0.9121, -0.8989), (0.5396, -0.8197, -0.8989), (0.7272, -0.7628, -0.8989), (0.9223, -0.7436, -0.8989), (3.616, -0.5666, -0.6107), (3.821, -0.5868, -0.6107), (4.018, -0.6466, -0.6107), (4.199, -0.7437, -0.6107), (4.359, -0.8744, -0.6107), (4.489, -1.034, -0.6107), (4.586, -1.215, -0.6107), (4.646, -1.412, -0.6107), (4.666, -1.617, -0.6107), (4.646, -1.822, -0.6107), (4.586, -2.02, -0.6107), (4.489, -2.201, -0.6107), (4.359, -2.36, -0.6107), (4.199, -2.491, -0.6107), (4.018, -2.588, -0.6107), (3.821, -2.648, -0.6107), (3.616, -2.668, -0.6107), (3.411, -2.648, -0.6107), (3.214, -2.588, -0.6107), (3.032, -2.491, -0.6107), (2.873, -2.36, -0.6107), (2.742, -2.201, -0.6107), (2.645, -2.02, -0.6107), (2.585, -1.822, -0.6107), (2.565, -1.617, -0.6107), (2.585, -1.412, -0.6107), (2.645, -1.215, -0.6107), (2.742, -1.034, -0.6107), (2.873, -0.8744, -0.6107), (3.032, -0.7437, -0.6107), (3.214, -0.6466, -0.6107), (3.411, -0.5868, -0.6107), (4.424, 1.097, -0.3665), (4.647, 1.075, -0.3665), (4.862, 1.01, -0.3665), (5.059, 0.9048, -0.3665), (5.233, 0.7626, -0.3665), (5.375, 0.5894, -0.3665), (5.48, 0.3918, -0.3665), (5.545, 0.1773, -0.3665), (5.567, -0.04566, -0.3665), (5.545, -0.2687, -0.3665), (5.48, -0.4831, -0.3665), (5.375, -0.6807, -0.3665), (5.233, -0.854, -0.3665), (5.059, -0.9961, -0.3665), (4.862, -1.102, -0.3665), (4.647, -1.167, -0.3665), (4.424, -1.189, -0.3665), (4.201, -1.167, -0.3665), (3.987, -1.102, -0.3665), (3.789, -0.9961, -0.3665), (3.616, -0.854, -0.3665), (3.474, -0.6807, -0.3665), (3.368, -0.4831, -0.3665), (3.303, -0.2687, -0.3665), (3.281, -0.04566, -0.3665), (3.303, 0.1773, -0.3665), (3.368, 0.3918, -0.3665), (3.474, 0.5894, -0.3665), (3.616, 0.7626, -0.3665), (3.789, 0.9048, -0.3665), (3.987, 1.01, -0.3665), (4.201, 1.075, -0.3665), (4.185, 0.3577, 0.0108), (4.436, 0.333, 0.0108), (4.678, 0.2598, 0.0108), (4.9, 0.141, 0.0108), (5.095, -0.01902, 0.0108), (5.255, -0.2139, 0.0108), (5.374, -0.4363, 0.0108), (5.447, -0.6777, 0.0108), (5.472, -0.9286, 0.0108), (5.447, -1.18, 0.0108), (5.374, -1.421, 0.0108), (5.255, -1.643, 0.0108), (5.095, -1.838, 0.0108), (4.9, -1.998, 0.0108), (4.678, -2.117, 0.0108), (4.436, -2.19, 0.0108), (4.185, -2.215, 0.0108), (3.934, -2.19, 0.0108), (3.693, -2.117, 0.0108), (3.471, -1.998, 0.0108), (3.276, -1.838, 0.0108), (3.116, -1.643, 0.0108), (2.997, -1.421, 0.0108), (2.924, -1.18, 0.0108), (2.899, -0.9286, 0.0108), (2.924, -0.6777, 0.0108), (2.997, -0.4363, 0.0108), (3.116, -0.2139, 0.0108), (3.276, -0.01902, 0.0108), (3.471, 0.141, 0.0108), (3.693, 0.2598, 0.0108), (3.934, 0.333, 0.0108)], [], [(64, 1, 3, 65), (65, 3, 5, 66), (66, 5, 7, 67), (67, 7, 9, 68), (68, 9, 11, 69), (69, 11, 13, 70), (70, 13, 15, 71), (71, 15, 17, 72), (72, 17, 19, 73), (73, 19, 21, 74), (74, 21, 23, 75), (75, 23, 25, 76), (76, 25, 27, 77), (77, 27, 29, 78), (78, 29, 31, 79), (79, 31, 33, 80), (80, 33, 35, 81), (81, 35, 37, 82), (82, 37, 39, 83), (83, 39, 41, 84), (84, 41, 43, 85), (85, 43, 45, 86), (86, 45, 47, 87), (87, 47, 49, 88), (88, 49, 51, 89), (89, 51, 53, 90), (90, 53, 55, 91), (91, 55, 57, 92), (92, 57, 59, 93), (93, 59, 61, 94), (3, 1, 63, 61, 59, 57, 55, 53, 51, 49, 47, 45, 43, 41, 39, 37, 35, 33, 31, 29, 27, 25, 23, 21, 19, 17, 15, 13, 11, 9, 7, 5), (94, 61, 63, 95), (95, 63, 1, 64), (0, 2, 4, 6, 8, 10, 12, 14, 16, 18, 20, 22, 24, 26, 28, 30, 32, 34, 36, 38, 40, 42, 44, 46, 48, 50, 52, 54, 56, 58, 60, 62), (255, 95, 64, 224), (254, 94, 95, 255), (253, 93, 94, 254), (252, 92, 93, 253), (251, 91, 92, 252), (250, 90, 91, 251), (249, 89, 90, 250), (248, 88, 89, 249), (247, 87, 88, 248), (246, 86, 87, 247), (245, 85, 86, 246), (244, 84, 85, 245), (243, 83, 84, 244), (242, 82, 83, 243), (241, 81, 82, 242), (240, 80, 81, 241), (239, 79, 80, 240), (238, 78, 79, 239), (237, 77, 78, 238), (236, 76, 77, 237), (235, 75, 76, 236), (234, 74, 75, 235), (233, 73, 74, 234), (232, 72, 73, 233), (231, 71, 72, 232), (230, 70, 71, 231), (229, 69, 70, 230), (228, 68, 69, 229), (227, 67, 68, 228), (226, 66, 67, 227), (225, 65, 66, 226), (224, 64, 65, 225), (159, 127, 96, 128), (128, 96, 97, 129), (129, 97, 98, 130), (130, 98, 99, 131), (131, 99, 100, 132), (132, 100, 101, 133), (133, 101, 102, 134), (134, 102, 103, 135), (135, 103, 104, 136), (136, 104, 105, 137), (137, 105, 106, 138), (138, 106, 107, 139), (139, 107, 108, 140), (140, 108, 109, 141), (141, 109, 110, 142), (142, 110, 111, 143), (143, 111, 112, 144), (144, 112, 113, 145), (145, 113, 114, 146), (146, 114, 115, 147), (147, 115, 116, 148), (148, 116, 117, 149), (149, 117, 118, 150), (150, 118, 119, 151), (151, 119, 120, 152), (152, 120, 121, 153), (153, 121, 122, 154), (154, 122, 123, 155), (155, 123, 124, 156), (156, 124, 125, 157), (157, 125, 126, 158), (158, 126, 127, 159), (62, 158, 159, 0), (60, 157, 158, 62), (58, 156, 157, 60), (56, 155, 156, 58), (54, 154, 155, 56), (52, 153, 154, 54), (50, 152, 153, 52), (48, 151, 152, 50), (46, 150, 151, 48), (44, 149, 150, 46), (42, 148, 149, 44), (40, 147, 148, 42), (38, 146, 147, 40), (36, 145, 146, 38), (34, 144, 145, 36), (32, 143, 144, 34), (30, 142, 143, 32), (28, 141, 142, 30), (26, 140, 141, 28), (24, 139, 140, 26), (22, 138, 139, 24), (20, 137, 138, 22), (18, 136, 137, 20), (16, 135, 136, 18), (14, 134, 135, 16), (12, 133, 134, 14), (10, 132, 133, 12), (8, 131, 132, 10), (6, 130, 131, 8), (4, 129, 130, 6), (2, 128, 129, 4), (0, 159, 128, 2), (127, 160, 161, 96), (96, 161, 162, 97), (97, 162, 163, 98), (98, 163, 164, 99), (99, 164, 165, 100), (100, 165, 166, 101), (101, 166, 167, 102), (102, 167, 168, 103), (103, 168, 169, 104), (104, 169, 170, 105), (105, 170, 171, 106), (106, 171, 172, 107), (107, 172, 173, 108), (108, 173, 174, 109), (109, 174, 175, 110), (110, 175, 176, 111), (111, 176, 177, 112), (112, 177, 178, 113), (113, 178, 179, 114), (114, 179, 180, 115), (115, 180, 181, 116), (116, 181, 182, 117), (117, 182, 183, 118), (118, 183, 184, 119), (119, 184, 185, 120), (120, 185, 186, 121), (121, 186, 187, 122), (122, 187, 188, 123), (123, 188, 189, 124), (124, 189, 190, 125), (125, 190, 191, 126), (126, 191, 160, 127), (160, 192, 193, 161), (161, 193, 194, 162), (162, 194, 195, 163), (163, 195, 196, 164), (164, 196, 197, 165), (165, 197, 198, 166), (166, 198, 199, 167), (167, 199, 200, 168), (168, 200, 201, 169), (169, 201, 202, 170), (170, 202, 203, 171), (171, 203, 204, 172), (172, 204, 205, 173), (173, 205, 206, 174), (174, 206, 207, 175), (175, 207, 208, 176), (176, 208, 209, 177), (177, 209, 210, 178), (178, 210, 211, 179), (179, 211, 212, 180), (180, 212, 213, 181), (181, 213, 214, 182), (182, 214, 215, 183), (183, 215, 216, 184), (184, 216, 217, 185), (185, 217, 218, 186), (186, 218, 219, 187), (187, 219, 220, 188), (188, 220, 221, 189), (189, 221, 222, 190), (190, 222, 223, 191), (191, 223, 192, 160), (192, 224, 225, 193), (193, 225, 226, 194), (194, 226, 227, 195), (195, 227, 228, 196), (196, 228, 229, 197), (197, 229, 230, 198), (198, 230, 231, 199), (199, 231, 232, 200), (200, 232, 233, 201), (201, 233, 234, 202), (202, 234, 235, 203), (203, 235, 236, 204), (204, 236, 237, 205), (205, 237, 238, 206), (206, 238, 239, 207), (207, 239, 240, 208), (208, 240, 241, 209), (209, 241, 242, 210), (210, 242, 243, 211), (211, 243, 244, 212), (212, 244, 245, 213), (213, 245, 246, 214), (214, 246, 247, 215), (215, 247, 248, 216), (216, 248, 249, 217), (217, 249, 250, 218), (218, 250, 251, 219), (219, 251, 252, 220), (220, 252, 253, 221), (221, 253, 254, 222), (222, 254, 255, 223), (223, 255, 224, 192)])
_uv = me_cylinder.uv_layers.new(name='UVMap')
_uv.uv.foreach_set('vector', [0.386, 0.1247, 0.4516, 0.1307, 0.4516, 0.146, 0.386, 0.1519, 0.386, 0.1519, 0.4516, 0.146, 0.4549, 0.161, 0.3918, 0.1787, 0.3918, 0.1787, 0.4549, 0.161, 0.4612, 0.1752, 0.4031, 0.2038, 0.4031, 0.2038, 0.4612, 0.1752, 0.4705, 0.1879, 0.4195, 0.2265, 0.4195, 0.2265, 0.4705, 0.1879, 0.4822, 0.1987, 0.4404, 0.2458, 0.4404, 0.2458, 0.4822, 0.1987, 0.496, 0.2073, 0.465, 0.2609, 0.465, 0.2609, 0.496, 0.2073, 0.5114, 0.2131, 0.4923, 0.2713, 0.4923, 0.2713, 0.5114, 0.2131, 0.5277, 0.2161, 0.5212, 0.2766, 0.5212, 0.2766, 0.5277, 0.2161, 0.5443, 0.2161, 0.5508, 0.2766, 0.5508, 0.2766, 0.5443, 0.2161, 0.5606, 0.2131, 0.5797, 0.2713, 0.5797, 0.2713, 0.5606, 0.2131, 0.5759, 0.2073, 0.607, 0.2609, 0.607, 0.2609, 0.5759, 0.2073, 0.5898, 0.1987, 0.6316, 0.2458, 0.6316, 0.2458, 0.5898, 0.1987, 0.6015, 0.1879, 0.6525, 0.2265, 0.6525, 0.2265, 0.6015, 0.1879, 0.6107, 0.1752, 0.6689, 0.2038, 0.6689, 0.2038, 0.6107, 0.1752, 0.6171, 0.161, 0.6802, 0.1787, 0.6802, 0.1787, 0.6171, 0.161, 0.6203, 0.146, 0.686, 0.1519, 0.686, 0.1519, 0.6203, 0.146, 0.6203, 0.1307, 0.686, 0.1247, 0.686, 0.1247, 0.6203, 0.1307, 0.6171, 0.1156, 0.6802, 0.09797, 0.6802, 0.09797, 0.6171, 0.1156, 0.6107, 0.1015, 0.6689, 0.0728, 0.6689, 0.0728, 0.6107, 0.1015, 0.6015, 0.08872, 0.6525, 0.05014, 0.6525, 0.05014, 0.6015, 0.08872, 0.5898, 0.07789, 0.6316, 0.03088, 0.6316, 0.03088, 0.5898, 0.07789, 0.5759, 0.06937, 0.607, 0.01574, 0.607, 0.01574, 0.5759, 0.06937, 0.5606, 0.06351, 0.5797, 0.005315, 0.5797, 0.005315, 0.5606, 0.06351, 0.5443, 0.06052, 0.5508, 0.0, 0.5508, 0.0, 0.5443, 0.06052, 0.5277, 0.06052, 0.5212, 1.491e-07, 0.5212, 1.491e-07, 0.5277, 0.06052, 0.5114, 0.06351, 0.4923, 0.005316, 0.4923, 0.005316, 0.5114, 0.06351, 0.496, 0.06937, 0.465, 0.01574, 0.465, 0.01574, 0.496, 0.06937, 0.4822, 0.07789, 0.4404, 0.03088, 0.4404, 0.03088, 0.4822, 0.07789, 0.4705, 0.08872, 0.4195, 0.05015, 0.4195, 0.05015, 0.4705, 0.08872, 0.4612, 0.1015, 0.4031, 0.0728, 0.4516, 0.146, 0.4516, 0.1307, 0.4549, 0.1156, 0.4612, 0.1015, 0.4705, 0.08872, 0.4822, 0.07789, 0.496, 0.06937, 0.5114, 0.06351, 0.5277, 0.06052, 0.5443, 0.06052, 0.5606, 0.06351, 0.5759, 0.06937, 0.5898, 0.07789, 0.6015, 0.08872, 0.6107, 0.1015, 0.6171, 0.1156, 0.6203, 0.1307, 0.6203, 0.146, 0.6171, 0.161, 0.6107, 0.1752, 0.6015, 0.1879, 0.5898, 0.1987, 0.5759, 0.2073, 0.5606, 0.2131, 0.5443, 0.2161, 0.5277, 0.2161, 0.5114, 0.2131, 0.496, 0.2073, 0.4822, 0.1987, 0.4705, 0.1879, 0.4612, 0.1752, 0.4549, 0.161, 0.4031, 0.0728, 0.4612, 0.1015, 0.4549, 0.1156, 0.3918, 0.09797, 0.3918, 0.09797, 0.4549, 0.1156, 0.4516, 0.1307, 0.386, 0.1247, 0.386, 0.07966, 0.3841, 0.09488, 0.379, 0.1095, 0.3709, 0.1228, 0.3601, 0.1345, 0.347, 0.144, 0.3322, 0.1509, 0.3162, 0.1551, 0.2997, 0.1563, 0.2832, 0.1545, 0.2674, 0.1498, 0.2529, 0.1423, 0.2403, 0.1324, 0.23, 0.1203, 0.2224, 0.1067, 0.2179, 0.09194, 0.2166, 0.07666, 0.2185, 0.06144, 0.2237, 0.04686, 0.2318, 0.03349, 0.2426, 0.02183, 0.2556, 0.01234, 0.2704, 0.005374, 0.2864, 0.001209, 0.3029, 0.0, 0.3194, 0.001795, 0.3352, 0.006525, 0.3497, 0.01401, 0.3624, 0.02396, 0.3727, 0.03599, 0.3802, 0.04964, 0.3847, 0.06439, 0.7685, 0.1209, 0.6926, 0.4659, 0.6864, 0.4393, 0.764, 0.1016, 0.777, 0.139, 0.7044, 0.4909, 0.6926, 0.4659, 0.7685, 0.1209, 0.7891, 0.1552, 0.7212, 0.5133, 0.7044, 0.4909, 0.777, 0.139, 0.8045, 0.1689, 0.7424, 0.5323, 0.7212, 0.5133, 0.7891, 0.1552, 0.8224, 0.1796, 0.7672, 0.5471, 0.7424, 0.5323, 0.8045, 0.1689, 0.8423, 0.1868, 0.7947, 0.5571, 0.7672, 0.5471, 0.8224, 0.1796, 0.8633, 0.1904, 0.8237, 0.562, 0.7947, 0.5571, 0.8423, 0.1868, 0.8847, 0.1901, 0.8532, 0.5616, 0.8237, 0.562, 0.8633, 0.1904, 0.9056, 0.1859, 0.8821, 0.5558, 0.8532, 0.5616, 0.8847, 0.1901, 0.9252, 0.1781, 0.9092, 0.545, 0.8821, 0.5558, 0.9056, 0.1859, 0.9428, 0.1669, 0.9335, 0.5295, 0.9092, 0.545, 0.9252, 0.1781, 0.9576, 0.1527, 0.9541, 0.5099, 0.9335, 0.5295, 0.9428, 0.1669, 0.9692, 0.1362, 0.9701, 0.487, 0.9541, 0.5099, 0.9576, 0.1527, 0.9771, 0.1178, 0.9809, 0.4617, 0.9701, 0.487, 0.9692, 0.1362, 0.9951, 0.3664, 0.9932, 0.02652, 1.0, 0.0, 1.0, 0.3473, 0.9904, 0.3853, 0.9868, 0.05258, 0.9932, 0.02652, 0.9951, 0.3664, 0.9862, 0.4031, 0.9809, 0.07717, 0.9868, 0.05258, 0.9904, 0.3853, 0.6753, 0.5184, 0.6689, 0.2038, 0.6802, 0.1787, 0.6835, 0.5002, 0.6634, 0.5348, 0.6525, 0.2265, 0.6689, 0.2038, 0.6753, 0.5184, 0.6483, 0.5487, 0.6316, 0.2458, 0.6525, 0.2265, 0.6634, 0.5348, 0.6305, 0.5597, 0.607, 0.2609, 0.6316, 0.2458, 0.6483, 0.5487, 0.6108, 0.5672, 0.5797, 0.2713, 0.607, 0.2609, 0.6305, 0.5597, 0.5898, 0.5711, 0.5508, 0.2766, 0.5797, 0.2713, 0.6108, 0.5672, 0.5685, 0.5711, 0.5212, 0.2766, 0.5508, 0.2766, 0.5898, 0.5711, 0.5475, 0.5672, 0.4923, 0.2713, 0.5212, 0.2766, 0.5685, 0.5711, 0.5278, 0.5597, 0.465, 0.2609, 0.4923, 0.2713, 0.5475, 0.5672, 0.51, 0.5487, 0.4404, 0.2458, 0.465, 0.2609, 0.5278, 0.5597, 0.4949, 0.5348, 0.4195, 0.2265, 0.4404, 0.2458, 0.51, 0.5487, 0.483, 0.5184, 0.4031, 0.2038, 0.4195, 0.2265, 0.4949, 0.5348, 0.9892, 0.4222, 0.9874, 0.7611, 0.9809, 0.7346, 0.9845, 0.4031, 0.994, 0.4414, 0.994, 0.7875, 0.9874, 0.7611, 0.9892, 0.4222, 0.764, 0.1016, 0.6864, 0.4393, 0.686, 0.412, 0.7637, 0.08189, 0.1773, 0.8329, 0.1631, 0.7084, 0.1679, 0.6938, 0.1821, 0.8183, 0.1821, 0.8183, 0.1679, 0.6938, 0.1695, 0.6785, 0.1837, 0.803, 0.386, 0.5131, 0.386, 0.6379, 0.385, 0.6531, 0.385, 0.5284, 0.2215, 0.1923, 0.1543, 0.3011, 0.1435, 0.3128, 0.2107, 0.2039, 0.2107, 0.2039, 0.1435, 0.3128, 0.1304, 0.3223, 0.1976, 0.2134, 0.1976, 0.2134, 0.1304, 0.3223, 0.1156, 0.3292, 0.1828, 0.2204, 0.1828, 0.2204, 0.1156, 0.3292, 0.09965, 0.3334, 0.1669, 0.2246, 0.1669, 0.2246, 0.09965, 0.3334, 0.08309, 0.3346, 0.1503, 0.2258, 0.1503, 0.2258, 0.08309, 0.3346, 0.06659, 0.3328, 0.1338, 0.224, 0.1338, 0.224, 0.06659, 0.3328, 0.05079, 0.3281, 0.118, 0.2192, 0.118, 0.2192, 0.05079, 0.3281, 0.0363, 0.3206, 0.1035, 0.2118, 0.1035, 0.2118, 0.0363, 0.3206, 0.02366, 0.3106, 0.09086, 0.2018, 0.09086, 0.2018, 0.02366, 0.3106, 0.01337, 0.2986, 0.08057, 0.1898, 0.08057, 0.1898, 0.01337, 0.2986, 0.005824, 0.2849, 0.07303, 0.1761, 0.07303, 0.1761, 0.005824, 0.2849, 0.001309, 0.2702, 0.06851, 0.1614, 0.06851, 0.1614, 0.001309, 0.2702, 0.0, 0.2549, 0.0672, 0.1461, 0.0672, 0.1461, 0.0, 0.2549, 0.001947, 0.2397, 0.06915, 0.1309, 0.06915, 0.1309, 0.001947, 0.2397, 0.007074, 0.2251, 0.07428, 0.1163, 0.3798, 0.5281, 0.3798, 0.6511, 0.3787, 0.6361, 0.3787, 0.5131, 0.01586, 0.8183, 0.001629, 0.6938, 0.006452, 0.7084, 0.02068, 0.8329, 0.02068, 0.8329, 0.006452, 0.7084, 0.01428, 0.722, 0.02851, 0.8465, 0.02851, 0.8465, 0.01428, 0.722, 0.02482, 0.7338, 0.03905, 0.8583, 0.03905, 0.8583, 0.02482, 0.7338, 0.03767, 0.7435, 0.0519, 0.868, 0.0519, 0.868, 0.03767, 0.7435, 0.05232, 0.7508, 0.06655, 0.8753, 0.06655, 0.8753, 0.05232, 0.7508, 0.06822, 0.7552, 0.08245, 0.8797, 0.08245, 0.8797, 0.06822, 0.7552, 0.08475, 0.7567, 0.09898, 0.8812, 0.09898, 0.8812, 0.08475, 0.7567, 0.1013, 0.7552, 0.1155, 0.8797, 0.1155, 0.8797, 0.1013, 0.7552, 0.1172, 0.7507, 0.1314, 0.8753, 0.1314, 0.8753, 0.1172, 0.7507, 0.1318, 0.7435, 0.1461, 0.868, 0.1461, 0.868, 0.1318, 0.7435, 0.1447, 0.7338, 0.1589, 0.8583, 0.1589, 0.8583, 0.1447, 0.7338, 0.1552, 0.722, 0.1695, 0.8465, 0.1695, 0.8465, 0.1552, 0.722, 0.1631, 0.7084, 0.1773, 0.8329, 0.2761, 0.9653, 0.1695, 0.8465, 0.1773, 0.8329, 0.2839, 0.9517, 0.2656, 0.9771, 0.1589, 0.8583, 0.1695, 0.8465, 0.2761, 0.9653, 0.2527, 0.9868, 0.1461, 0.868, 0.1589, 0.8583, 0.2656, 0.9771, 0.2381, 0.994, 0.1314, 0.8753, 0.1461, 0.868, 0.2527, 0.9868, 0.2222, 0.9985, 0.1155, 0.8797, 0.1314, 0.8753, 0.2381, 0.994, 0.2056, 1.0, 0.09898, 0.8812, 0.1155, 0.8797, 0.2222, 0.9985, 0.1891, 0.9985, 0.08245, 0.8797, 0.09898, 0.8812, 0.2056, 1.0, 0.1732, 0.994, 0.06655, 0.8753, 0.08245, 0.8797, 0.1891, 0.9985, 0.1585, 0.9868, 0.0519, 0.868, 0.06655, 0.8753, 0.1732, 0.994, 0.1457, 0.9771, 0.03905, 0.8583, 0.0519, 0.868, 0.1585, 0.9868, 0.3798, 0.6223, 0.3798, 0.5131, 0.3806, 0.524, 0.3806, 0.6331, 0.2426, 0.02183, 0.09317, 0.09128, 0.1062, 0.08179, 0.2556, 0.01234, 0.2318, 0.03349, 0.08239, 0.1029, 0.09317, 0.09128, 0.2426, 0.02183, 0.2237, 0.04686, 0.07428, 0.1163, 0.08239, 0.1029, 0.2318, 0.03349, 0.2185, 0.06144, 0.06915, 0.1309, 0.07428, 0.1163, 0.2237, 0.04686, 0.2166, 0.07666, 0.0672, 0.1461, 0.06915, 0.1309, 0.2185, 0.06144, 0.2179, 0.09194, 0.06851, 0.1614, 0.0672, 0.1461, 0.2166, 0.07666, 0.2224, 0.1067, 0.07303, 0.1761, 0.06851, 0.1614, 0.2179, 0.09194, 0.23, 0.1203, 0.08057, 0.1898, 0.07303, 0.1761, 0.2224, 0.1067, 0.2403, 0.1324, 0.09086, 0.2018, 0.08057, 0.1898, 0.23, 0.1203, 0.2529, 0.1423, 0.1035, 0.2118, 0.09086, 0.2018, 0.2403, 0.1324, 0.2674, 0.1498, 0.118, 0.2192, 0.1035, 0.2118, 0.2529, 0.1423, 0.2832, 0.1545, 0.1338, 0.224, 0.118, 0.2192, 0.2674, 0.1498, 0.2997, 0.1563, 0.1503, 0.2258, 0.1338, 0.224, 0.2832, 0.1545, 0.3162, 0.1551, 0.1669, 0.2246, 0.1503, 0.2258, 0.2997, 0.1563, 0.3322, 0.1509, 0.1828, 0.2204, 0.1669, 0.2246, 0.3162, 0.1551, 0.3841, 0.6439, 0.3841, 0.525, 0.385, 0.5131, 0.385, 0.6321, 0.2839, 0.8919, 0.1773, 0.7731, 0.1695, 0.7596, 0.2761, 0.8784, 0.2888, 0.9066, 0.1821, 0.7878, 0.1773, 0.7731, 0.2839, 0.8919, 0.2904, 0.9218, 0.1837, 0.803, 0.1821, 0.7878, 0.2888, 0.9066, 0.2888, 0.9371, 0.1821, 0.8183, 0.1837, 0.803, 0.2904, 0.9218, 0.2839, 0.9517, 0.1773, 0.8329, 0.1821, 0.8183, 0.2888, 0.9371, 0.1694, 0.2579, 0.2468, 0.3598, 0.2447, 0.3758, 0.1675, 0.2732, 0.1675, 0.2732, 0.2447, 0.3758, 0.2393, 0.3912, 0.1624, 0.2877, 0.1624, 0.2877, 0.2393, 0.3912, 0.2308, 0.4052, 0.1543, 0.3011, 0.1543, 0.3011, 0.2308, 0.4052, 0.2195, 0.4175, 0.1435, 0.3128, 0.1435, 0.3128, 0.2195, 0.4175, 0.2058, 0.4274, 0.1304, 0.3223, 0.1304, 0.3223, 0.2058, 0.4274, 0.1902, 0.4348, 0.1156, 0.3292, 0.1156, 0.3292, 0.1902, 0.4348, 0.1734, 0.4391, 0.09965, 0.3334, 0.09965, 0.3334, 0.1734, 0.4391, 0.156, 0.4404, 0.08309, 0.3346, 0.08309, 0.3346, 0.156, 0.4404, 0.1387, 0.4385, 0.06659, 0.3328, 0.06659, 0.3328, 0.1387, 0.4385, 0.1221, 0.4335, 0.05079, 0.3281, 0.05079, 0.3281, 0.1221, 0.4335, 0.1069, 0.4257, 0.0363, 0.3206, 0.0363, 0.3206, 0.1069, 0.4257, 0.09358, 0.4152, 0.02366, 0.3106, 0.02366, 0.3106, 0.09358, 0.4152, 0.08276, 0.4026, 0.01337, 0.2986, 0.03767, 0.6135, 0.1466, 0.5439, 0.1331, 0.5541, 0.02482, 0.6232, 0.02482, 0.6232, 0.1331, 0.5541, 0.1221, 0.5666, 0.01428, 0.6351, 0.01428, 0.6351, 0.1221, 0.5666, 0.1138, 0.5808, 0.006452, 0.6486, 0.006452, 0.6486, 0.1138, 0.5808, 0.1088, 0.5962, 0.001629, 0.6633, 0.001629, 0.6633, 0.1088, 0.5962, 0.107, 0.6122, 0.0, 0.6785, 0.0, 0.6785, 0.107, 0.6122, 0.1088, 0.6282, 0.001629, 0.6938, 0.001629, 0.6938, 0.1088, 0.6282, 0.1138, 0.6437, 0.006452, 0.7084, 0.006452, 0.7084, 0.1138, 0.6437, 0.1221, 0.6579, 0.01428, 0.722, 0.01428, 0.722, 0.1221, 0.6579, 0.1331, 0.6703, 0.02482, 0.7338, 0.02482, 0.7338, 0.1331, 0.6703, 0.1466, 0.6805, 0.03767, 0.7435, 0.03767, 0.7435, 0.1466, 0.6805, 0.162, 0.6881, 0.05232, 0.7508, 0.05232, 0.7508, 0.162, 0.6881, 0.1787, 0.6928, 0.06822, 0.7552, 0.06822, 0.7552, 0.1787, 0.6928, 0.1961, 0.6944, 0.08475, 0.7567, 0.08475, 0.7567, 0.1961, 0.6944, 0.2135, 0.6928, 0.1013, 0.7552, 0.1013, 0.7552, 0.2135, 0.6928, 0.2302, 0.6881, 0.1172, 0.7507, 0.3766, 0.6449, 0.3765, 0.5284, 0.3787, 0.5131, 0.3787, 0.6304, 0.1561, 0.2143, 0.2327, 0.314, 0.2407, 0.3283, 0.1636, 0.2279, 0.1636, 0.2279, 0.2407, 0.3283, 0.2454, 0.3438, 0.1681, 0.2427, 0.1681, 0.2427, 0.2454, 0.3438, 0.2468, 0.3598, 0.1694, 0.2579, 0.2468, 0.3598, 0.386, 0.4255, 0.3838, 0.4429, 0.2447, 0.3758, 0.2447, 0.3758, 0.3838, 0.4429, 0.378, 0.4596, 0.2393, 0.3912, 0.2393, 0.3912, 0.378, 0.4596, 0.3687, 0.4749, 0.2308, 0.4052, 0.2308, 0.4052, 0.3687, 0.4749, 0.3564, 0.4882, 0.2195, 0.4175, 0.2195, 0.4175, 0.3564, 0.4882, 0.3414, 0.499, 0.2058, 0.4274, 0.2058, 0.4274, 0.3414, 0.499, 0.3245, 0.507, 0.1902, 0.4348, 0.1902, 0.4348, 0.3245, 0.507, 0.3063, 0.5118, 0.1734, 0.4391, 0.1734, 0.4391, 0.3063, 0.5118, 0.2873, 0.5131, 0.156, 0.4404, 0.156, 0.4404, 0.2873, 0.5131, 0.2685, 0.5111, 0.1387, 0.4385, 0.1387, 0.4385, 0.2685, 0.5111, 0.2504, 0.5057, 0.1221, 0.4335, 0.3765, 0.5285, 0.3697, 0.6617, 0.3679, 0.645, 0.3749, 0.5131, 0.1787, 0.5317, 0.3264, 0.5131, 0.3082, 0.5182, 0.162, 0.5363, 0.162, 0.5363, 0.3082, 0.5182, 0.2915, 0.5265, 0.1466, 0.5439, 0.1466, 0.5439, 0.2915, 0.5265, 0.2768, 0.5376, 0.1331, 0.5541, 0.1331, 0.5541, 0.2768, 0.5376, 0.2648, 0.5511, 0.1221, 0.5666, 0.1221, 0.5666, 0.2648, 0.5511, 0.2558, 0.5666, 0.1138, 0.5808, 0.1138, 0.5808, 0.2558, 0.5666, 0.2503, 0.5834, 0.1088, 0.5962, 0.1088, 0.5962, 0.2503, 0.5834, 0.2484, 0.6008, 0.107, 0.6122, 0.107, 0.6122, 0.2484, 0.6008, 0.2503, 0.6182, 0.1088, 0.6282, 0.1088, 0.6282, 0.2503, 0.6182, 0.2558, 0.635, 0.1138, 0.6437, 0.1138, 0.6437, 0.2558, 0.635, 0.2648, 0.6504, 0.1221, 0.6579, 0.1221, 0.6579, 0.2648, 0.6504, 0.2768, 0.664, 0.1331, 0.6703, 0.1331, 0.6703, 0.2768, 0.664, 0.2915, 0.6751, 0.1466, 0.6805, 0.1466, 0.6805, 0.2915, 0.6751, 0.3082, 0.6834, 0.162, 0.6881, 0.162, 0.6881, 0.3082, 0.6834, 0.3264, 0.6884, 0.1787, 0.6928, 0.729, 0.7655, 0.7268, 0.6301, 0.7296, 0.6135, 0.7315, 0.7502, 0.7315, 0.7502, 0.7296, 0.6135, 0.7317, 0.5961, 0.7334, 0.7343, 0.2086, 0.2909, 0.3445, 0.3505, 0.359, 0.3618, 0.2219, 0.3013, 0.2219, 0.3013, 0.359, 0.3618, 0.3708, 0.3756, 0.2327, 0.314, 0.2327, 0.314, 0.3708, 0.3756, 0.3794, 0.3912, 0.2407, 0.3283, 0.2407, 0.3283, 0.3794, 0.3912, 0.3845, 0.4081, 0.2454, 0.3438, 0.2454, 0.3438, 0.3845, 0.4081, 0.386, 0.4255, 0.2468, 0.3598, 0.4061, 0.474, 0.4706, 0.4611, 0.4706, 0.4808, 0.4061, 0.4915, 0.4061, 0.4915, 0.4706, 0.4808, 0.4748, 0.5002, 0.4098, 0.5087, 0.4098, 0.5087, 0.4748, 0.5002, 0.483, 0.5184, 0.4171, 0.5249, 0.4171, 0.5249, 0.483, 0.5184, 0.4949, 0.5348, 0.4276, 0.5395, 0.4276, 0.5395, 0.4949, 0.5348, 0.51, 0.5487, 0.4411, 0.5518, 0.4411, 0.5518, 0.51, 0.5487, 0.5278, 0.5597, 0.4569, 0.5616, 0.4569, 0.5616, 0.5278, 0.5597, 0.5475, 0.5672, 0.4744, 0.5683, 0.3765, 0.7129, 0.3361, 0.6498, 0.3334, 0.6311, 0.3741, 0.6963, 0.3741, 0.6963, 0.3334, 0.6311, 0.3308, 0.6116, 0.3718, 0.679, 0.3718, 0.679, 0.3308, 0.6116, 0.3284, 0.5921, 0.3697, 0.6617, 0.3697, 0.6617, 0.3284, 0.5921, 0.3264, 0.5733, 0.3679, 0.645, 0.8394, 0.0, 0.9222, 0.0007346, 0.9401, 0.01143, 0.8553, 0.009501, 0.8553, 0.009501, 0.9401, 0.01143, 0.9555, 0.02514, 0.8689, 0.02169, 0.8689, 0.02169, 0.9555, 0.02514, 0.9676, 0.04136, 0.8797, 0.0361, 0.8797, 0.0361, 0.9676, 0.04136, 0.9761, 0.05945, 0.8873, 0.05218, 0.8873, 0.05218, 0.9761, 0.05945, 0.9806, 0.07872, 0.8913, 0.0693, 0.8913, 0.0693, 0.9806, 0.07872, 0.9809, 0.09843, 0.8916, 0.08682, 0.8916, 0.08682, 0.9809, 0.09843, 0.9771, 0.1178, 0.8882, 0.1041, 0.8882, 0.1041, 0.9771, 0.1178, 0.9692, 0.1362, 0.8812, 0.1203, 0.8812, 0.1203, 0.9692, 0.1362, 0.9576, 0.1527, 0.8709, 0.1351, 0.8709, 0.1351, 0.9576, 0.1527, 0.9428, 0.1669, 0.8577, 0.1476, 0.8577, 0.1476, 0.9428, 0.1669, 0.9252, 0.1781, 0.8421, 0.1576, 0.8421, 0.1576, 0.9252, 0.1781, 0.9056, 0.1859, 0.8246, 0.1646, 0.8246, 0.1646, 0.9056, 0.1859, 0.8847, 0.1901, 0.8061, 0.1683, 0.8061, 0.1683, 0.8847, 0.1901, 0.8633, 0.1904, 0.7871, 0.1685, 0.7268, 0.6301, 0.686, 0.6991, 0.6891, 0.6804, 0.7296, 0.6135, 0.7296, 0.6135, 0.6891, 0.6804, 0.6914, 0.6609, 0.7317, 0.5961, 0.7317, 0.5961, 0.6914, 0.6609, 0.6928, 0.6413, 0.733, 0.5787, 0.733, 0.5787, 0.6928, 0.6413, 0.6933, 0.6225, 0.7334, 0.562, 0.4276, 0.4261, 0.4949, 0.4072, 0.483, 0.4236, 0.4171, 0.4406, 0.4171, 0.4406, 0.483, 0.4236, 0.4748, 0.4418, 0.4098, 0.4568, 0.4098, 0.4568, 0.4748, 0.4418, 0.4706, 0.4611, 0.4061, 0.474])
me_cylinder.materials.append(mat_blume1_st_ngel)
me_cylinder.materials.append(None)
me_cylinder.use_remesh_preserve_volume = False
me_cylinder.use_remesh_preserve_attributes = False
me_cylinder.use_mirror_vertex_groups = False
me_cylinder.update()

# ---- objects
ob_sphere = bpy.data.objects.new('Sphere', me_sphere)
ob_empty = bpy.data.objects.new('Empty', None)
ob_largepetall = bpy.data.objects.new('LargePetall', me_plane_001)
ob_petall = bpy.data.objects.new('Petall', me_plane)
ob_lamp = bpy.data.objects.new('Lamp', light_lamp)
ob_camera = bpy.data.objects.new('Camera', cam_camera)
ob_cylinder = bpy.data.objects.new('Cylinder', me_cylinder)

# ---- transforms, parenting, visibility, modifiers, constraints
ob_sphere.location = (-1.193, 0.9582, -1.086)
ob_sphere.lineart.crease_threshold = 0.0
ob_empty.location = (-1.564, 0.7617, -1.511)
ob_empty.rotation_euler = (-0.0001181, -0.0008657, 1.061)
ob_empty.scale = (1.672, 1.672, 1.672)
ob_empty.empty_image_offset = (0.0, 0.0)
ob_empty.lineart.crease_threshold = 0.0
ob_largepetall.location = (-1.482, 0.7617, -1.544)
ob_largepetall.rotation_euler = (-0.0007113, -0.07674, 0.009278)
ob_largepetall.scale = (1.672, 1.672, 1.672)
ob_largepetall.lineart.crease_threshold = 0.0
_m = ob_largepetall.modifiers.new('Array', 'ARRAY')
_m.count = 6
_m.constant_offset_displace = (0.0, 0.0, 0.0)
_m.use_relative_offset = False
_m.use_object_offset = True
_m.offset_object = ob_empty
_m = ob_largepetall.modifiers.new('Subsurf', 'SUBSURF')
_m.uv_smooth = 'PRESERVE_CORNERS'
_m.levels = 3
_m.render_levels = 3
_m.show_only_control_edges = False
ob_petall.location = (-1.581, 0.7617, -1.503)
ob_petall.rotation_euler = (0.0001519, 0.01642, 0.009252)
ob_petall.scale = (1.672, 1.672, 1.672)
ob_petall.lineart.crease_threshold = 0.0
_m = ob_petall.modifiers.new('Array', 'ARRAY')
_m.count = 6
_m.constant_offset_displace = (0.0, 0.0, 0.0)
_m.use_relative_offset = False
_m.use_object_offset = True
_m.offset_object = ob_empty
_m = ob_petall.modifiers.new('Subsurf', 'SUBSURF')
_m.uv_smooth = 'PRESERVE_CORNERS'
_m.levels = 3
_m.render_levels = 3
_m.show_only_control_edges = False
ob_lamp.location = (5.266, 2.414, 8.359)
ob_lamp.rotation_euler = (0.6503, 0.05522, 1.866)
ob_lamp.scale = (1.672, 1.672, 1.672)
ob_lamp.lock_rotations_4d = False
ob_lamp.empty_display_type = 'ARROWS'
ob_lamp.color = (0.0, 0.0, 0.0, 0.0)
ob_lamp.lineart.crease_threshold = 0.0
ob_camera.location = (5.543, -34.52, 33.29)
ob_camera.rotation_euler = (0.6893, 3.994e-06, 6.422)
ob_camera.scale = (1.672, 1.672, 1.672)
ob_camera.lock_rotations_4d = False
ob_camera.empty_display_type = 'ARROWS'
ob_camera.color = (0.0, 0.0, 0.0, 0.0)
ob_camera.display_type = 'WIRE'
ob_camera.lineart.crease_threshold = 0.0
ob_cylinder.location = (-1.185, -2.292, -14.01)
ob_cylinder.rotation_euler = (-0.2529, -0.02866, -0.008904)
ob_cylinder.scale = (0.4059, 0.4059, -12.48)
ob_cylinder.lineart.crease_threshold = 0.0

# ---- collection membership
col_collection_1.objects.link(ob_sphere)
col_collection_1.objects.link(ob_empty)
col_collection_1.objects.link(ob_largepetall)
col_collection_1.objects.link(ob_petall)
col_collection_1.objects.link(ob_lamp)
col_collection_1.objects.link(ob_camera)
col_collection_1.objects.link(ob_cylinder)

# ---- scene / render settings (as saved in the file)
scene.camera = ob_camera
scene.frame_start = 1; scene.frame_end = 250; scene.frame_set(0)
scene.render.engine = 'BLENDER_EEVEE_NEXT'
scene.render.resolution_percentage = 50
scene.render.dither_intensity = 0.0
scene.cycles.use_denoising = False
scene.cycles.samples = 128
scene.cycles.sampling_pattern = 'TABULATED_SOBOL'
scene.cycles.light_sampling_threshold = 0.0
scene.cycles.use_adaptive_sampling = False
scene.cycles.use_light_tree = False
scene.cycles.blur_glossy = 0.0
scene.cycles.sample_clamp_indirect = 0.0
scene.view_settings.view_transform = 'Standard'
bpy.context.view_layer.update()
